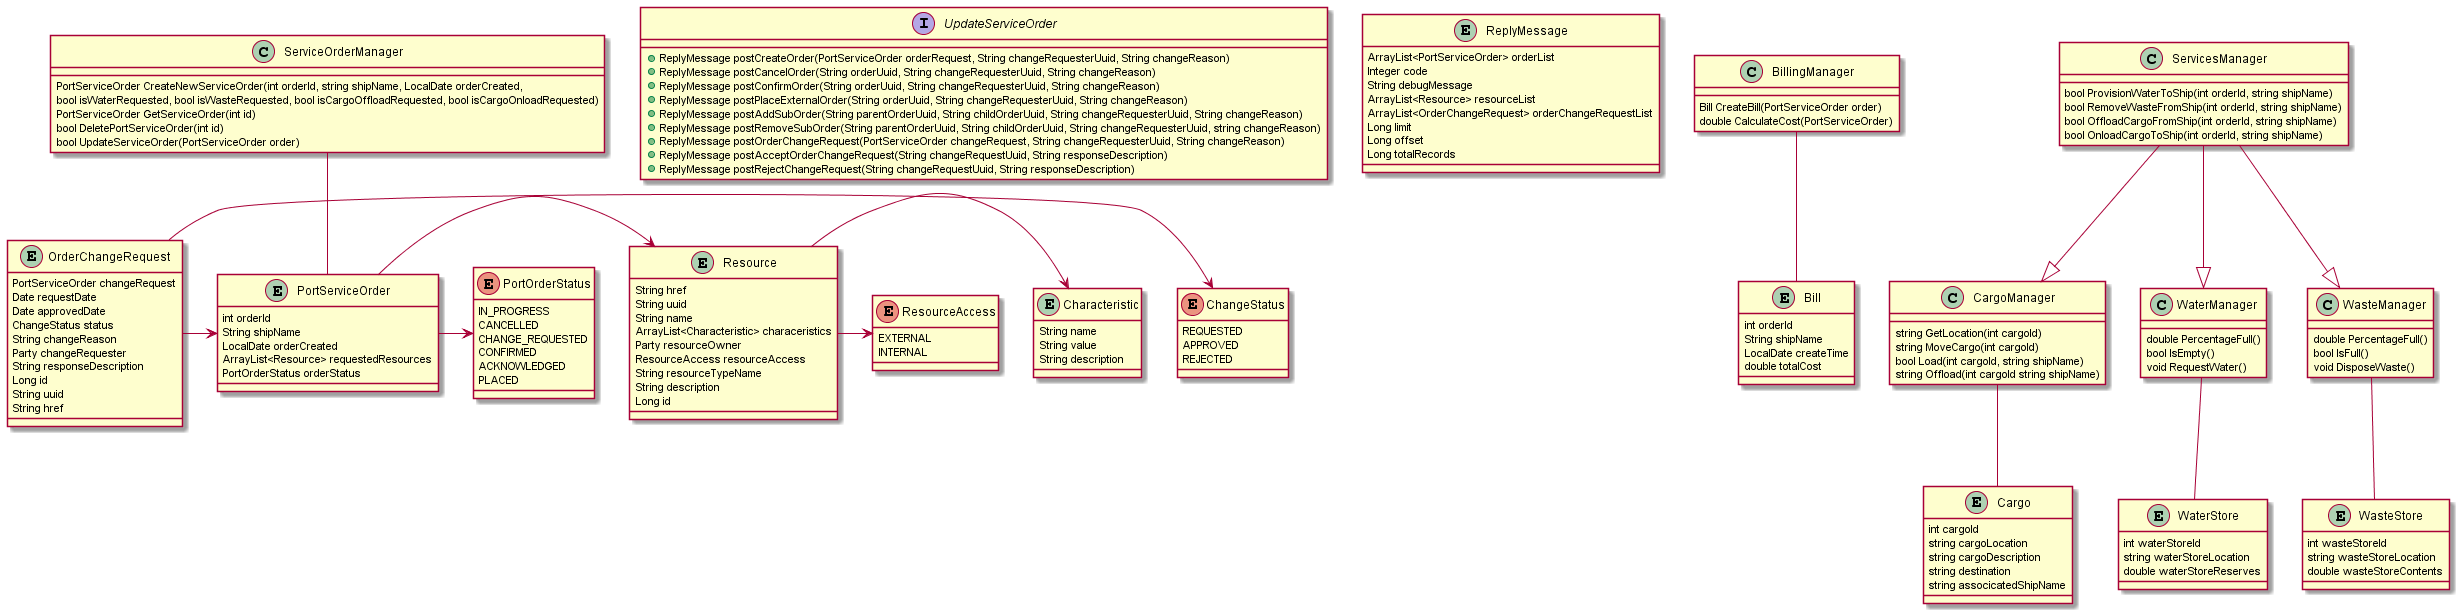

The diagram above was rendered by PlantUML. Its source (embedded in the PNG):
@startuml
interface UpdateServiceOrder{
    +ReplyMessage postCreateOrder(PortServiceOrder orderRequest, String changeRequesterUuid, String changeReason)
    +ReplyMessage postCancelOrder(String orderUuid, String changeRequesterUuid, String changeReason)
    +ReplyMessage postConfirmOrder(String orderUuid, String changeRequesterUuid, String changeReason)
    +ReplyMessage postPlaceExternalOrder(String orderUuid, String changeRequesterUuid, String changeReason)
    +ReplyMessage postAddSubOrder(String parentOrderUuid, String childOrderUuid, String changeRequesterUuid, String changeReason)
    +ReplyMessage postRemoveSubOrder(String parentOrderUuid, String childOrderUuid, String changeRequesterUuid, string changeReason)
    +ReplyMessage postOrderChangeRequest(PortServiceOrder changeRequest, String changeRequesterUuid, String changeReason)
    +ReplyMessage postAcceptOrderChangeRequest(String changeRequestUuid, String responseDescription)
    +ReplyMessage postRejectChangeRequest(String changeRequestUuid, String responseDescription)

}

entity ReplyMessage{
    ArrayList<PortServiceOrder> orderList
    Integer code
    String debugMessage
    ArrayList<Resource> resourceList
    ArrayList<OrderChangeRequest> orderChangeRequestList
    Long limit
    Long offset
    Long totalRecords
}

entity Resource{
    String href
    String uuid
    String name
    ArrayList<Characteristic> characeristics
    Party resourceOwner
    ResourceAccess resourceAccess
    String resourceTypeName
    String description
    Long id
}

entity Characteristic{
    String name
    String value
    String description
}

enum ResourceAccess{
    EXTERNAL
    INTERNAL
}

entity OrderChangeRequest{
    PortServiceOrder changeRequest
    Date requestDate
    Date approvedDate
    ChangeStatus status
    String changeReason
    Party changeRequester
    String responseDescription
    Long id
    String uuid
    String href
}

enum ChangeStatus{
    REQUESTED
    APPROVED
    REJECTED
}

entity PortServiceOrder {
    int orderId
    String shipName
    LocalDate orderCreated
    ArrayList<Resource> requestedResources
    PortOrderStatus orderStatus
}

enum PortOrderStatus{
    IN_PROGRESS
    CANCELLED
    CHANGE_REQUESTED
    CONFIRMED
    ACKNOWLEDGED
    PLACED
}

entity Bill {
    int orderId
    String shipName
    LocalDate createTime
    double totalCost
}

entity Cargo {
    int cargoId
    string cargoLocation
    string cargoDescription
    string destination
    string associcatedShipName
}

entity WaterStore {
    int waterStoreId
    string waterStoreLocation
    double waterStoreReserves
}

entity WasteStore {
    int wasteStoreId
    string wasteStoreLocation
    double wasteStoreContents
}


ServiceOrderManager -- PortServiceOrder
BillingManager -- Bill
ServicesManager --|> CargoManager
ServicesManager --|> WaterManager
ServicesManager --|> WasteManager
CargoManager -- Cargo
WaterManager -- WaterStore
WasteManager -- WasteStore
Resource -> Characteristic
OrderChangeRequest -> ChangeStatus
PortServiceOrder -> Resource
PortServiceOrder -> PortOrderStatus
OrderChangeRequest -> PortServiceOrder
Resource -> ResourceAccess


class ServiceOrderManager {
    PortServiceOrder CreateNewServiceOrder(int orderId, string shipName, LocalDate orderCreated, 
    bool isWaterRequested, bool isWasteRequested, bool isCargoOffloadRequested, bool isCargoOnloadRequested)
        PortServiceOrder GetServiceOrder(int id)
    bool DeletePortServiceOrder(int id)
    bool UpdateServiceOrder(PortServiceOrder order)
}

class BillingManager {
    Bill CreateBill(PortServiceOrder order)
    double CalculateCost(PortServiceOrder)
}

class ServicesManager {
    bool ProvisionWaterToShip(int orderId, string shipName)
    bool RemoveWasteFromShip(int orderId, string shipName)
    bool OffloadCargoFromShip(int orderId, string shipName)
    bool OnloadCargoToShip(int orderId, string shipName)
}

class CargoManager {
    string GetLocation(int cargoId)
    string MoveCargo(int cargoId)
    bool Load(int cargoId, string shipName)
    string Offload(int cargoId string shipName)
}

class WaterManager {
    double PercentageFull()
    bool IsEmpty()
    void RequestWater()
}

class WasteManager {
    double PercentageFull()
    bool IsFull()
    void DisposeWaste()
}


@enduml